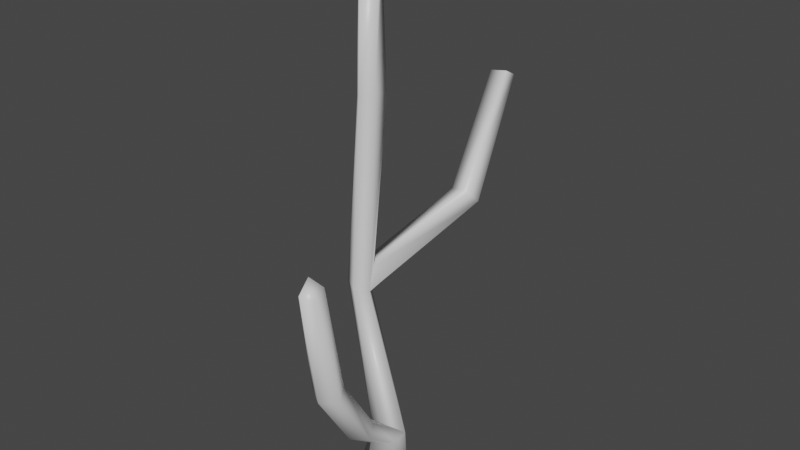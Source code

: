 # Source: TripleBranch.blend  (saved by Blender 2.81.16; exported with 4.5.12 LTS)
import bpy
from mathutils import Matrix  # noqa: F401  (used for matrix-valued properties, if any)

bpy.ops.wm.read_factory_settings(use_empty=True)
scene = bpy.context.scene
scene.name = 'Scene'

# ---- collections
col_collection = bpy.data.collections.new('Collection'); scene.collection.children.link(col_collection)

# ---- materials (node trees are filled in below, after node groups)
mat_material = bpy.data.materials.new('Material')
mat_material.alpha_threshold = 0.0
mat_material.use_transparent_shadow = False
mat_material.line_color = (0.0, 0.0, 0.0, 1.0)

# ---- material node trees
mat_material.use_nodes = True; mat_material.node_tree.nodes.clear()
_N = mat_material.node_tree.nodes; _L = mat_material.node_tree.links
n0 = _N.new('ShaderNodeOutputMaterial'); n0.name = 'Material Output'; n0.location = (300, 300)
n1 = _N.new('ShaderNodeBsdfPrincipled'); n1.name = 'Principled BSDF'; n1.location = (10, 300)
n1.distribution = 'GGX'
n1.subsurface_method = 'BURLEY'
n1.inputs[2].default_value = 0.4
n1.inputs[3].default_value = 1.45
n1.inputs[27].default_value = (0.0, 0.0, 0.0, 1.0)
n1.inputs[28].default_value = 1.0
_L.new(n1.outputs[0], n0.inputs[0])
n0.is_active_output = True

# ---- world
world_world = bpy.data.worlds.new('World'); scene.world = world_world
world_world.use_nodes = True; world_world.node_tree.nodes.clear()
_N = world_world.node_tree.nodes; _L = world_world.node_tree.links
n0 = _N.new('ShaderNodeOutputWorld'); n0.name = 'World Output'; n0.location = (300, 300)
n1 = _N.new('ShaderNodeBackground'); n1.name = 'Background'; n1.location = (10, 300)
n1.inputs[0].default_value = (0.05088, 0.05088, 0.05088, 1.0)
_L.new(n1.outputs[0], n0.inputs[0])
n0.is_active_output = True
world_world.color = (0.05088, 0.05088, 0.05088)
world_world.use_sun_shadow = False
world_world.sun_shadow_jitter_overblur = 0.0

# ---- meshes
me_cube = bpy.data.meshes.new('Cube')
me_cube.from_pydata([(0.1502, 0.6252, 1.398), (0.1255, 0.9476, -0.9662), (0.8531, -0.4232, 1.039), (0.6981, -0.6519, -0.9436), (-0.6596, 0.2954, 1.209), (-0.7957, 0.5491, -1.007), (-0.4487, -0.0972, 0.5946), (-1.0, -0.3929, -1.0), (5.96e-09, -0.01612, -1.325), (0.0974, -0.9067, 1.02), (-0.1949, -0.9699, -0.992), (0.6981, 0.3987, 0.9966), (0.1198, -0.3181, 1.073), (0.8461, -1.571, 2.672), (1.156, -2.087, 2.394), (0.2747, -1.787, 2.918), (0.5478, -2.533, 2.357), (0.09798, -2.322, 2.675), (-2.317, 0.6732, 6.517), (-2.36, 1.325, 6.327), (-1.684, 1.32, 5.93), (-1.39, 0.8154, 6.231), (-1.8, 0.3986, 6.363), (0.8958, 0.2957, -1.021), (1.043, -3.281, 5.295), (1.353, -3.797, 5.018), (0.431, -3.343, 5.37), (0.7447, -4.244, 4.981), (0.2948, -4.032, 5.299), (1.076, -4.093, 9.533), (1.145, -4.612, 9.233), (0.6109, -4.32, 9.85), (0.7375, -4.909, 9.436), (0.3307, -4.515, 9.125), (-1.174, 0.08653, 14.31), (-1.194, 0.7542, 14.22), (-0.4425, 0.7716, 14.27), (-0.3567, 0.08536, 14.5), (-0.8159, -0.2196, 14.31), (-1.602, 0.7534, 18.4), (-1.418, 1.188, 18.77), (-0.9291, 1.164, 18.43), (-0.7647, 0.8141, 18.52), (-1.315, 0.5092, 19.36), (-1.558, 1.278, 7.088), (-2.284, 1.253, 6.918), (-0.3541, 4.98, 9.2), (0.261, 4.968, 8.912), (0.4807, 4.947, 9.004), (0.2579, 4.443, 9.553), (-0.4774, 4.588, 9.39), (-0.893, 7.971, 13.09), (-0.374, 7.911, 12.99), (-0.1536, 7.898, 13.08), (-0.2162, 7.451, 13.33), (-0.9638, 7.533, 13.18)], [], [(10, 7, 8), (10, 9, 6, 7), (7, 6, 4, 5), (1, 0, 11, 23), (11, 0, 20, 21), (7, 5, 8), (5, 1, 8), (3, 2, 9, 10), (3, 10, 8), (5, 4, 0, 1), (1, 23, 8), (11, 12, 15, 13), (12, 11, 21, 22), (4, 6, 18, 19), (2, 11, 13, 14), (12, 2, 14, 15), (16, 14, 25, 27), (13, 15, 26, 24), (17, 16, 27, 28), (12, 6, 17, 15), (6, 9, 16, 17), (9, 2, 14, 16), (22, 21, 37, 38), (20, 19, 46, 47), (18, 22, 38, 34), (0, 4, 19, 20), (6, 12, 22, 18), (23, 11, 2, 3), (8, 23, 3), (26, 28, 33, 31), (25, 24, 29, 30), (27, 25, 30, 32), (15, 17, 28, 26), (14, 13, 24, 25), (29, 31, 30), (30, 31, 32), (32, 31, 33), (28, 27, 32, 33), (24, 26, 31, 29), (36, 35, 40, 41), (34, 38, 43, 39), (35, 34, 39, 40), (21, 44, 36, 37), (19, 18, 34, 35, 45), (41, 43, 42), (43, 40, 39), (43, 41, 40), (38, 37, 42, 43), (37, 36, 41, 42), (49, 48, 53, 54), (44, 45, 35, 36), (45, 44, 49, 50), (47, 46, 51, 52), (44, 21, 48, 49), (19, 45, 50, 46), (21, 20, 47, 48), (52, 51, 55, 54), (54, 53, 52), (46, 50, 55, 51), (48, 47, 52, 53), (50, 49, 54, 55)])
me_cube.polygons.foreach_set('use_smooth', [True] * 61)
_uv = me_cube.uv_layers.new(name='UVMap')
_uv.uv.foreach_set('vector', [0.375, 0.875, 0.375, 1.0, 0.375, 0.875, 0.375, 0.875, 0.625, 0.875, 0.625, 1.0, 0.375, 1.0, 0.375, 0.0, 0.625, 0.0, 0.625, 0.25, 0.375, 0.25, 0.375, 0.5, 0.625, 0.5, 0.625, 0.6291, 0.375, 0.6262, 0.625, 0.6291, 0.625, 0.5, 0.625, 0.5, 0.625, 0.6291, 0.375, 0.0, 0.375, 0.25, 0.375, 0.0, 0.375, 0.25, 0.375, 0.5, 0.375, 0.25, 0.375, 0.75, 0.625, 0.75, 0.625, 0.875, 0.375, 0.875, 0.375, 0.75, 0.375, 0.875, 0.375, 0.75, 0.375, 0.25, 0.625, 0.25, 0.625, 0.5, 0.375, 0.5, 0.375, 0.5, 0.375, 0.6262, 0.375, 0.5, 0.625, 0.6291, 0.7527, 0.6541, 0.7527, 0.6541, 0.625, 0.6291, 0.7527, 0.6541, 0.625, 0.6291, 0.625, 0.6291, 0.7527, 0.6541, 0.625, 0.25, 0.625, 0.0, 0.625, 0.0, 0.625, 0.25, 0.625, 0.75, 0.625, 0.6291, 0.625, 0.6291, 0.625, 0.75, 0.7527, 0.6541, 0.625, 0.75, 0.625, 0.75, 0.7527, 0.6541, 0.625, 0.875, 0.625, 0.75, 0.625, 0.75, 0.625, 0.875, 0.625, 0.6291, 0.7527, 0.6541, 0.7527, 0.6541, 0.625, 0.6291, 0.625, 1.0, 0.625, 0.875, 0.625, 0.875, 0.625, 1.0, 0.7527, 0.6541, 0.875, 0.75, 0.875, 0.75, 0.7527, 0.6541, 0.625, 1.0, 0.625, 0.875, 0.625, 0.875, 0.625, 1.0, 0.625, 0.875, 0.625, 0.75, 0.625, 0.75, 0.625, 0.875, 0.7527, 0.6541, 0.625, 0.6291, 0.625, 0.6291, 0.7527, 0.6541, 0.625, 0.5, 0.625, 0.25, 0.625, 0.25, 0.625, 0.5, 0.875, 0.75, 0.7527, 0.6541, 0.7527, 0.6541, 0.875, 0.75, 0.625, 0.5, 0.625, 0.25, 0.625, 0.25, 0.625, 0.5, 0.875, 0.75, 0.7527, 0.6541, 0.7527, 0.6541, 0.875, 0.75, 0.375, 0.6262, 0.625, 0.6291, 0.625, 0.75, 0.375, 0.75, 0.375, 0.5, 0.375, 0.6262, 0.375, 0.75, 0.7527, 0.6541, 0.875, 0.75, 0.875, 0.75, 0.7527, 0.6541, 0.625, 0.75, 0.625, 0.6291, 0.625, 0.6291, 0.625, 0.75, 0.625, 0.875, 0.625, 0.75, 0.625, 0.75, 0.625, 0.875, 0.7527, 0.6541, 0.875, 0.75, 0.875, 0.75, 0.7527, 0.6541, 0.625, 0.75, 0.625, 0.6291, 0.625, 0.6291, 0.625, 0.75, 0.625, 0.6291, 0.7527, 0.6541, 0.625, 0.75, 0.625, 0.75, 0.7527, 0.6541, 0.75, 0.75, 0.75, 0.75, 0.7527, 0.6541, 0.875, 0.75, 0.625, 1.0, 0.625, 0.875, 0.625, 0.875, 0.625, 1.0, 0.625, 0.6291, 0.7527, 0.6541, 0.7527, 0.6541, 0.625, 0.6291, 0.625, 0.5, 0.625, 0.25, 0.625, 0.25, 0.625, 0.5, 0.875, 0.75, 0.7527, 0.6541, 0.7527, 0.6541, 0.875, 0.75, 0.625, 0.25, 0.625, 0.0, 0.625, 0.0, 0.625, 0.25, 0.625, 0.6291, 0.625, 0.5, 0.625, 0.5, 0.625, 0.6291, 0.625, 0.25, 0.625, 0.0, 0.625, 0.0, 0.625, 0.25, 0.625, 0.25, 0.625, 0.5, 0.7527, 0.6541, 0.625, 0.6291, 0.7527, 0.6541, 0.875, 0.5, 0.875, 0.75, 0.7527, 0.6541, 0.625, 0.5, 0.875, 0.5, 0.7527, 0.6541, 0.625, 0.6291, 0.625, 0.6291, 0.7527, 0.6541, 0.625, 0.6291, 0.625, 0.5, 0.625, 0.5, 0.625, 0.6291, 0.625, 0.5, 0.625, 0.6291, 0.625, 0.6291, 0.625, 0.5, 0.625, 0.5, 0.625, 0.25, 0.625, 0.25, 0.625, 0.5, 0.625, 0.25, 0.625, 0.5, 0.625, 0.5, 0.625, 0.25, 0.625, 0.5, 0.625, 0.25, 0.625, 0.25, 0.625, 0.5, 0.625, 0.5, 0.625, 0.6291, 0.625, 0.6291, 0.625, 0.5, 0.625, 0.25, 0.625, 0.25, 0.625, 0.25, 0.625, 0.25, 0.625, 0.6291, 0.625, 0.5, 0.625, 0.5, 0.625, 0.6291, 0.625, 0.5, 0.625, 0.25, 0.625, 0.25, 0.625, 0.5, 0.625, 0.5, 0.625, 0.6291, 0.625, 0.5, 0.625, 0.25, 0.625, 0.25, 0.625, 0.25, 0.625, 0.25, 0.625, 0.6291, 0.625, 0.5, 0.625, 0.5, 0.625, 0.6291, 0.625, 0.25, 0.625, 0.5, 0.625, 0.5, 0.625, 0.25])
me_cube.materials.append(mat_material)
me_cube.use_remesh_preserve_volume = False
me_cube.use_remesh_preserve_attributes = False
me_cube.use_mirror_vertex_groups = False
me_cube.update()

# ---- objects
ob_cube = bpy.data.objects.new('Cube', me_cube)

# ---- transforms, parenting, visibility, modifiers, constraints
ob_cube.location = (0.0, 0.0, 0.0)
ob_cube.lock_rotations_4d = False
ob_cube.empty_display_type = 'ARROWS'
ob_cube.lineart.crease_threshold = 0.0

# ---- collection membership
col_collection.objects.link(ob_cube)

# ---- scene / render settings (as saved in the file)
scene.frame_start = 1; scene.frame_end = 250; scene.frame_set(1)
scene.render.engine = 'BLENDER_EEVEE_NEXT'
scene.cycles.use_denoising = False
scene.cycles.samples = 128
scene.cycles.sampling_pattern = 'TABULATED_SOBOL'
scene.cycles.use_adaptive_sampling = False
scene.cycles.use_light_tree = False
scene.view_settings.view_transform = 'Filmic'
bpy.context.view_layer.update()

# ---- added for rendering (the .blend has no active camera and no usable light): camera, sun
cam_auto = bpy.data.cameras.new('AutoCamera')
cam_auto.lens = 50.0
cam_auto.sensor_width = 36.0
cam_auto.clip_end = 1000.0
ob_auto_camera = bpy.data.objects.new('AutoCamera', cam_auto)
scene.collection.objects.link(ob_auto_camera)
ob_auto_camera.location = (22.2997, -25.8328, 27.2581)
ob_auto_camera.rotation_euler = (1.09748, -7.21219e-08, 0.694738)
scene.camera = ob_auto_camera
light_auto_sun = bpy.data.lights.new('AutoSun', 'SUN')
light_auto_sun.energy = 3.0
light_auto_sun.angle = 0.0523599
ob_auto_sun = bpy.data.objects.new('AutoSun', light_auto_sun)
scene.collection.objects.link(ob_auto_sun)
ob_auto_sun.rotation_euler = (0.872665, 0.174533, 0.523599)
bpy.context.view_layer.update()
